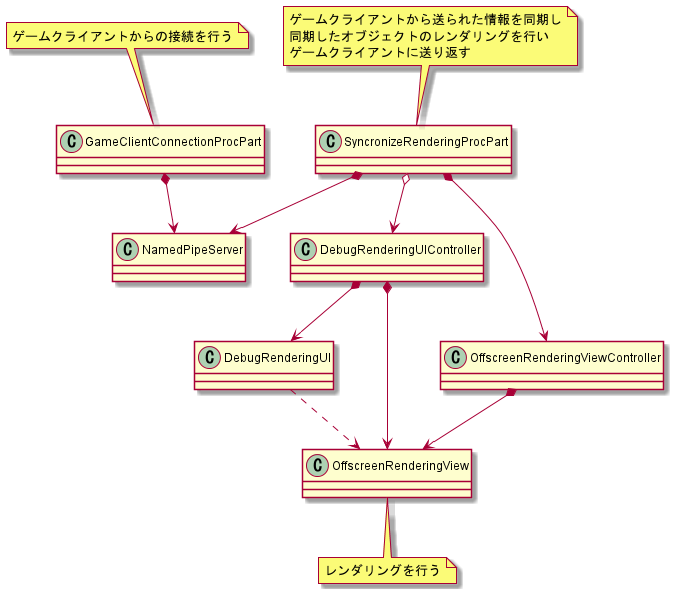

The diagram above was rendered by PlantUML. Its source (embedded in the PNG):
@startuml rendering_server

class GameClientConnectionProcPart
note top
ゲームクライアントからの接続を行う
endnote

class SyncronizeRenderingProcPart
note top
ゲームクライアントから送られた情報を同期し
同期したオブジェクトのレンダリングを行い
ゲームクライアントに送り返す
endnote

class NamedPipeServer
class DebugRenderingUIController
class DebugRenderingUI
class OffscreenRenderingViewController
class OffscreenRenderingView
note bottom
レンダリングを行う
endnote

GameClientConnectionProcPart *--> NamedPipeServer
SyncronizeRenderingProcPart *--> NamedPipeServer
SyncronizeRenderingProcPart *--> OffscreenRenderingViewController
SyncronizeRenderingProcPart o--> DebugRenderingUIController

OffscreenRenderingViewController *--> OffscreenRenderingView
DebugRenderingUIController *--> DebugRenderingUI
DebugRenderingUIController *--> OffscreenRenderingView
DebugRenderingUI ..> OffscreenRenderingView

@enduml